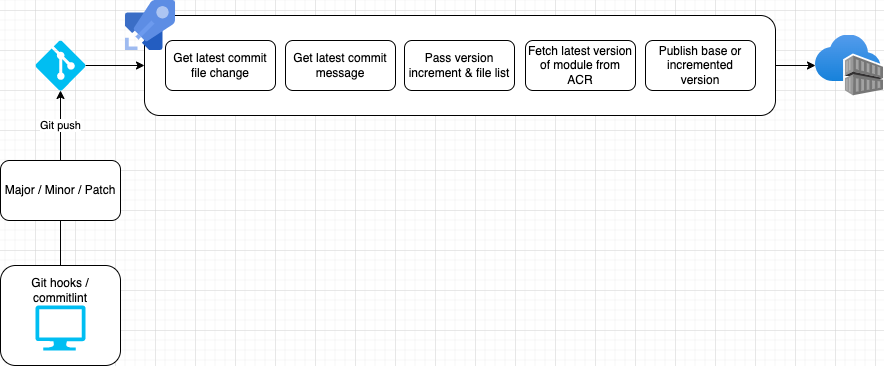

The diagram above was exported from draw.io. Its source (the exported page's mxGraphModel, read from the mxfile embedded in the PNG):
<mxGraphModel dx="1175" dy="876" grid="1" gridSize="10" guides="1" tooltips="1" connect="1" arrows="1" fold="1" page="1" pageScale="1" pageWidth="827" pageHeight="1169" math="0" shadow="0">
  <root>
    <mxCell id="0" />
    <mxCell id="1" parent="0" />
    <mxCell id="UAxoHEocrY7vWUb8MRoT-18" style="edgeStyle=orthogonalEdgeStyle;rounded=0;orthogonalLoop=1;jettySize=auto;html=1;" parent="1" source="UAxoHEocrY7vWUb8MRoT-3" target="UAxoHEocrY7vWUb8MRoT-14" edge="1">
      <mxGeometry relative="1" as="geometry" />
    </mxCell>
    <mxCell id="UAxoHEocrY7vWUb8MRoT-3" value="" style="rounded=1;whiteSpace=wrap;html=1;" parent="1" vertex="1">
      <mxGeometry x="269" y="285" width="631" height="100" as="geometry" />
    </mxCell>
    <mxCell id="JNdQrn7kUsIoh7ChGNiC-5" value="Git push" style="edgeStyle=orthogonalEdgeStyle;rounded=0;orthogonalLoop=1;jettySize=auto;html=1;entryX=0.5;entryY=1;entryDx=0;entryDy=0;entryPerimeter=0;startArrow=none;" parent="1" source="UAxoHEocrY7vWUb8MRoT-5" target="JNdQrn7kUsIoh7ChGNiC-1" edge="1">
      <mxGeometry relative="1" as="geometry" />
    </mxCell>
    <mxCell id="JNdQrn7kUsIoh7ChGNiC-3" value="" style="rounded=1;whiteSpace=wrap;html=1;fontStyle=0" parent="1" vertex="1">
      <mxGeometry x="125" y="535" width="120" height="100" as="geometry" />
    </mxCell>
    <mxCell id="UAxoHEocrY7vWUb8MRoT-4" style="edgeStyle=orthogonalEdgeStyle;rounded=0;orthogonalLoop=1;jettySize=auto;html=1;entryX=0;entryY=0.5;entryDx=0;entryDy=0;" parent="1" source="JNdQrn7kUsIoh7ChGNiC-1" target="UAxoHEocrY7vWUb8MRoT-3" edge="1">
      <mxGeometry relative="1" as="geometry" />
    </mxCell>
    <mxCell id="JNdQrn7kUsIoh7ChGNiC-1" value="" style="verticalLabelPosition=bottom;html=1;verticalAlign=top;align=center;strokeColor=none;fillColor=#00BEF2;shape=mxgraph.azure.git_repository;" parent="1" vertex="1">
      <mxGeometry x="160" y="310" width="50" height="50" as="geometry" />
    </mxCell>
    <mxCell id="JNdQrn7kUsIoh7ChGNiC-2" value="" style="verticalLabelPosition=bottom;html=1;verticalAlign=top;align=center;strokeColor=none;fillColor=#00BEF2;shape=mxgraph.azure.computer;pointerEvents=1;" parent="1" vertex="1">
      <mxGeometry x="160" y="575" width="50" height="45" as="geometry" />
    </mxCell>
    <mxCell id="JNdQrn7kUsIoh7ChGNiC-4" value="Git hooks / commitlint" style="text;html=1;strokeColor=none;fillColor=none;align=center;verticalAlign=middle;whiteSpace=wrap;rounded=0;" parent="1" vertex="1">
      <mxGeometry x="155" y="545" width="60" height="30" as="geometry" />
    </mxCell>
    <mxCell id="UAxoHEocrY7vWUb8MRoT-1" value="" style="sketch=0;aspect=fixed;html=1;points=[];align=center;image;fontSize=12;image=img/lib/mscae/Azure_Pipelines.svg;" parent="1" vertex="1">
      <mxGeometry x="250" y="270" width="50" height="50" as="geometry" />
    </mxCell>
    <mxCell id="UAxoHEocrY7vWUb8MRoT-5" value="Major / Minor / Patch" style="rounded=1;whiteSpace=wrap;html=1;" parent="1" vertex="1">
      <mxGeometry x="125" y="430" width="120" height="60" as="geometry" />
    </mxCell>
    <mxCell id="UAxoHEocrY7vWUb8MRoT-7" value="" style="edgeStyle=orthogonalEdgeStyle;rounded=0;orthogonalLoop=1;jettySize=auto;html=1;entryX=0.5;entryY=1;entryDx=0;entryDy=0;entryPerimeter=0;endArrow=none;" parent="1" source="JNdQrn7kUsIoh7ChGNiC-3" target="UAxoHEocrY7vWUb8MRoT-5" edge="1">
      <mxGeometry relative="1" as="geometry">
        <mxPoint x="185" y="535" as="sourcePoint" />
        <mxPoint x="185" y="360" as="targetPoint" />
      </mxGeometry>
    </mxCell>
    <mxCell id="UAxoHEocrY7vWUb8MRoT-9" value="Get latest commit&lt;br&gt;message" style="rounded=1;whiteSpace=wrap;html=1;" parent="1" vertex="1">
      <mxGeometry x="410" y="310" width="110" height="50" as="geometry" />
    </mxCell>
    <mxCell id="UAxoHEocrY7vWUb8MRoT-10" value="Get latest commit&lt;br&gt;file change" style="rounded=1;whiteSpace=wrap;html=1;" parent="1" vertex="1">
      <mxGeometry x="290" y="310" width="110" height="50" as="geometry" />
    </mxCell>
    <mxCell id="UAxoHEocrY7vWUb8MRoT-11" value="Pass version increment &amp;amp; file list" style="rounded=1;whiteSpace=wrap;html=1;" parent="1" vertex="1">
      <mxGeometry x="529" y="310" width="110" height="50" as="geometry" />
    </mxCell>
    <mxCell id="UAxoHEocrY7vWUb8MRoT-12" value="Fetch latest version of module from ACR" style="rounded=1;whiteSpace=wrap;html=1;" parent="1" vertex="1">
      <mxGeometry x="650" y="310" width="110" height="50" as="geometry" />
    </mxCell>
    <mxCell id="UAxoHEocrY7vWUb8MRoT-13" value="Publish base or incremented version" style="rounded=1;whiteSpace=wrap;html=1;" parent="1" vertex="1">
      <mxGeometry x="770" y="310" width="110" height="50" as="geometry" />
    </mxCell>
    <mxCell id="UAxoHEocrY7vWUb8MRoT-14" value="" style="aspect=fixed;html=1;points=[];align=center;image;fontSize=12;image=img/lib/azure2/containers/Container_Registries.svg;" parent="1" vertex="1">
      <mxGeometry x="940" y="304.5" width="68" height="61" as="geometry" />
    </mxCell>
  </root>
</mxGraphModel>